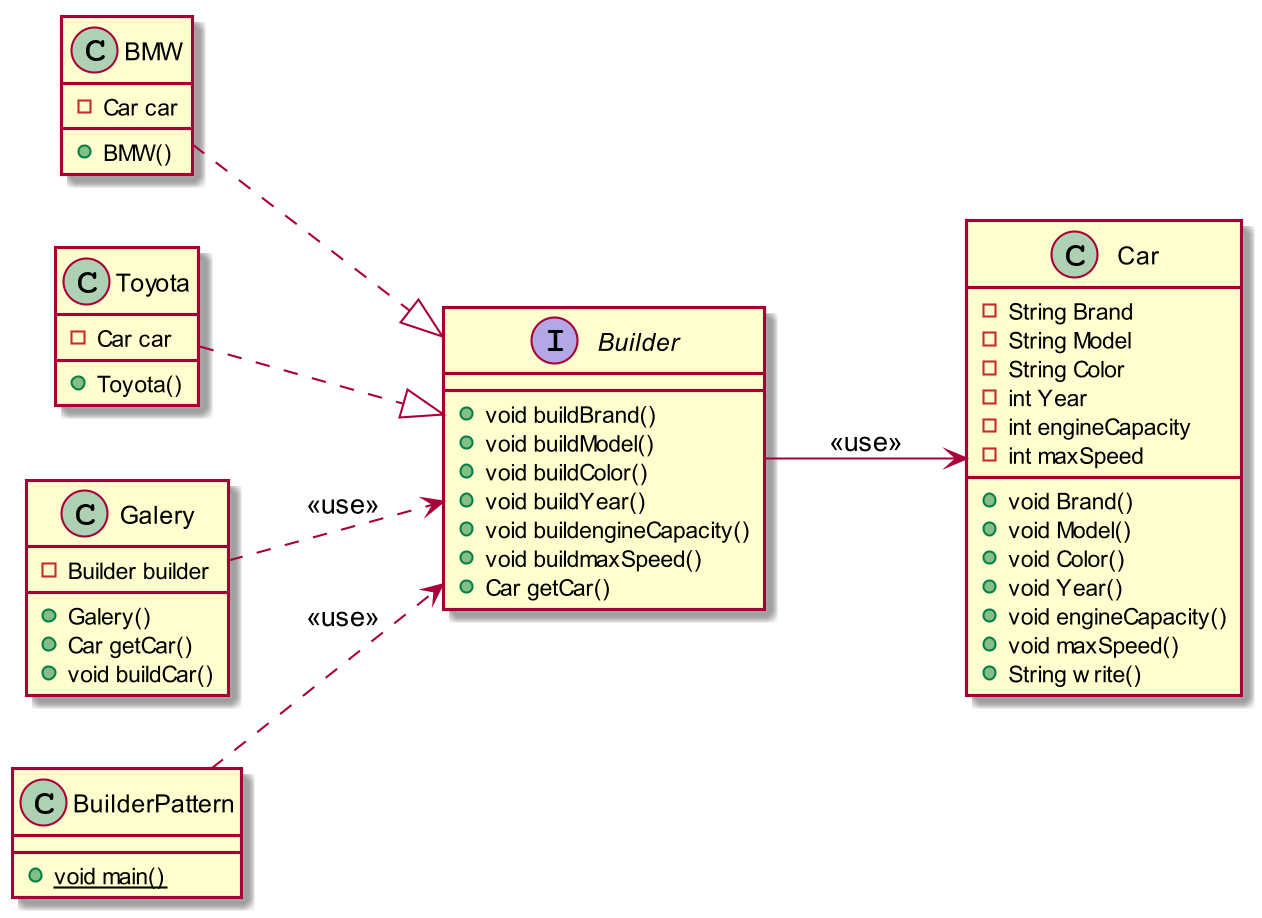

The diagram above was rendered by PlantUML. Its source (embedded in the PNG):
@startuml
skinparam dpi 200

left to right direction

class Car{
-String Brand
-String Model
-String Color
-int Year
-int engineCapacity
-int maxSpeed
+void Brand()
+void Model()
+void Color()
+void Year()
+void engineCapacity()
+void maxSpeed()
+String write()
}

interface Builder{
+void buildBrand()
+void buildModel()
+void buildColor()
+void buildYear()
+void buildengineCapacity()
+void buildmaxSpeed()
+Car getCar()
}

class BMW{
-Car car
+BMW()
}

class Toyota{
-Car car
+Toyota()
}

class Galery{
-Builder builder
+Galery()
+Car getCar()
+void buildCar()
}

class BuilderPattern{
+{static} void main()
}

Toyota ..|> Builder
BMW ..|> Builder
Galery ..> Builder : <<use>>
Builder --> Car : <<use>>
BuilderPattern ..> Builder : <<use>>

@enduml